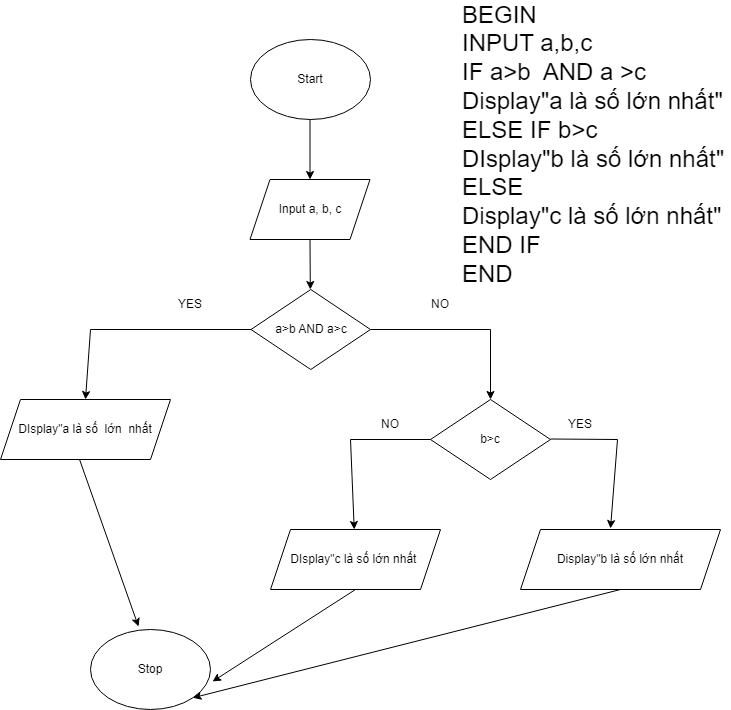

The diagram above was exported from draw.io. Its source (the exported page's mxGraphModel, read from the mxfile embedded in the PNG):
<mxGraphModel dx="1434" dy="796" grid="1" gridSize="10" guides="1" tooltips="1" connect="1" arrows="1" fold="1" page="1" pageScale="1" pageWidth="850" pageHeight="1100" math="0" shadow="0">
  <root>
    <mxCell id="0" />
    <mxCell id="1" parent="0" />
    <mxCell id="ej3BuM9UALbjSnjD3mDH-41" value="Start" style="ellipse;whiteSpace=wrap;html=1;" vertex="1" parent="1">
      <mxGeometry x="360" y="110" width="120" height="80" as="geometry" />
    </mxCell>
    <mxCell id="ej3BuM9UALbjSnjD3mDH-42" value="" style="endArrow=classic;html=1;rounded=0;" edge="1" parent="1" target="ej3BuM9UALbjSnjD3mDH-43">
      <mxGeometry width="50" height="50" relative="1" as="geometry">
        <mxPoint x="419.5" y="190" as="sourcePoint" />
        <mxPoint x="419.5" y="240" as="targetPoint" />
      </mxGeometry>
    </mxCell>
    <mxCell id="ej3BuM9UALbjSnjD3mDH-43" value="Input a, b, c" style="shape=parallelogram;perimeter=parallelogramPerimeter;whiteSpace=wrap;html=1;fixedSize=1;" vertex="1" parent="1">
      <mxGeometry x="359.5" y="250" width="120" height="60" as="geometry" />
    </mxCell>
    <mxCell id="ej3BuM9UALbjSnjD3mDH-44" value="" style="endArrow=classic;html=1;rounded=0;" edge="1" parent="1">
      <mxGeometry width="50" height="50" relative="1" as="geometry">
        <mxPoint x="419.5" y="310" as="sourcePoint" />
        <mxPoint x="419.8125" y="360" as="targetPoint" />
      </mxGeometry>
    </mxCell>
    <mxCell id="ej3BuM9UALbjSnjD3mDH-46" value="a&amp;gt;b AND a&amp;gt;c" style="rhombus;whiteSpace=wrap;html=1;" vertex="1" parent="1">
      <mxGeometry x="360.5" y="360" width="119.5" height="80" as="geometry" />
    </mxCell>
    <mxCell id="ej3BuM9UALbjSnjD3mDH-49" value="BEGIN&lt;br style=&quot;font-size: 24px;&quot;&gt;INPUT a,b,c&lt;br style=&quot;font-size: 24px;&quot;&gt;IF a&amp;gt;b&amp;nbsp; AND a &amp;gt;c&lt;br style=&quot;font-size: 24px;&quot;&gt;Display&quot;a là số lớn nhất&quot;&lt;br style=&quot;font-size: 24px;&quot;&gt;ELSE IF b&amp;gt;c&lt;br style=&quot;font-size: 24px;&quot;&gt;DIsplay&quot;b là số lớn nhất&quot;&lt;br style=&quot;font-size: 24px;&quot;&gt;ELSE&lt;br style=&quot;font-size: 24px;&quot;&gt;Display&quot;c là số lớn nhất&quot;&lt;br style=&quot;font-size: 24px;&quot;&gt;END IF&lt;br style=&quot;font-size: 24px;&quot;&gt;END" style="text;html=1;strokeColor=none;fillColor=none;align=left;verticalAlign=middle;whiteSpace=wrap;rounded=0;fontSize=24;" vertex="1" parent="1">
      <mxGeometry x="570" y="130" width="270" height="170" as="geometry" />
    </mxCell>
    <mxCell id="ej3BuM9UALbjSnjD3mDH-51" value="DIsplay&quot;a là số&amp;nbsp; lớn&amp;nbsp; nhất" style="shape=parallelogram;perimeter=parallelogramPerimeter;whiteSpace=wrap;html=1;fixedSize=1;" vertex="1" parent="1">
      <mxGeometry x="110" y="470" width="170" height="60" as="geometry" />
    </mxCell>
    <mxCell id="ej3BuM9UALbjSnjD3mDH-52" value="" style="endArrow=classic;html=1;rounded=0;exitX=0;exitY=0.5;exitDx=0;exitDy=0;entryX=0.5;entryY=0;entryDx=0;entryDy=0;" edge="1" parent="1" source="ej3BuM9UALbjSnjD3mDH-46" target="ej3BuM9UALbjSnjD3mDH-51">
      <mxGeometry width="50" height="50" relative="1" as="geometry">
        <mxPoint x="310" y="600" as="sourcePoint" />
        <mxPoint x="230" y="520" as="targetPoint" />
        <Array as="points">
          <mxPoint x="200" y="400" />
        </Array>
      </mxGeometry>
    </mxCell>
    <mxCell id="ej3BuM9UALbjSnjD3mDH-53" value="b&amp;gt;c" style="rhombus;whiteSpace=wrap;html=1;" vertex="1" parent="1">
      <mxGeometry x="540" y="470" width="120" height="80" as="geometry" />
    </mxCell>
    <mxCell id="ej3BuM9UALbjSnjD3mDH-56" value="" style="endArrow=classic;html=1;rounded=0;" edge="1" parent="1" target="ej3BuM9UALbjSnjD3mDH-53">
      <mxGeometry width="50" height="50" relative="1" as="geometry">
        <mxPoint x="480" y="400" as="sourcePoint" />
        <mxPoint x="450" y="410" as="targetPoint" />
        <Array as="points">
          <mxPoint x="600" y="400" />
        </Array>
      </mxGeometry>
    </mxCell>
    <mxCell id="ej3BuM9UALbjSnjD3mDH-57" value="Display&quot;b là số lớn nhất" style="shape=parallelogram;perimeter=parallelogramPerimeter;whiteSpace=wrap;html=1;fixedSize=1;" vertex="1" parent="1">
      <mxGeometry x="630" y="600" width="200" height="60" as="geometry" />
    </mxCell>
    <mxCell id="ej3BuM9UALbjSnjD3mDH-58" value="" style="endArrow=classic;html=1;rounded=0;entryX=0.45;entryY=-0.017;entryDx=0;entryDy=0;entryPerimeter=0;" edge="1" parent="1" target="ej3BuM9UALbjSnjD3mDH-57">
      <mxGeometry width="50" height="50" relative="1" as="geometry">
        <mxPoint x="660" y="509.5" as="sourcePoint" />
        <mxPoint x="740" y="509.5" as="targetPoint" />
        <Array as="points">
          <mxPoint x="727" y="510" />
        </Array>
      </mxGeometry>
    </mxCell>
    <mxCell id="ej3BuM9UALbjSnjD3mDH-59" value="" style="endArrow=classic;html=1;rounded=0;exitX=0;exitY=0.5;exitDx=0;exitDy=0;" edge="1" parent="1" source="ej3BuM9UALbjSnjD3mDH-53" target="ej3BuM9UALbjSnjD3mDH-60">
      <mxGeometry width="50" height="50" relative="1" as="geometry">
        <mxPoint x="530" y="510" as="sourcePoint" />
        <mxPoint x="450" y="590" as="targetPoint" />
        <Array as="points">
          <mxPoint x="460" y="510" />
        </Array>
      </mxGeometry>
    </mxCell>
    <mxCell id="ej3BuM9UALbjSnjD3mDH-60" value="DIsplay&quot;c là số lớn nhất&amp;nbsp;" style="shape=parallelogram;perimeter=parallelogramPerimeter;whiteSpace=wrap;html=1;fixedSize=1;" vertex="1" parent="1">
      <mxGeometry x="380" y="600" width="170" height="60" as="geometry" />
    </mxCell>
    <mxCell id="ej3BuM9UALbjSnjD3mDH-63" value="Stop" style="ellipse;whiteSpace=wrap;html=1;" vertex="1" parent="1">
      <mxGeometry x="200" y="700" width="120" height="80" as="geometry" />
    </mxCell>
    <mxCell id="ej3BuM9UALbjSnjD3mDH-64" value="YES" style="text;html=1;strokeColor=none;fillColor=none;align=center;verticalAlign=middle;whiteSpace=wrap;rounded=0;" vertex="1" parent="1">
      <mxGeometry x="270" y="360" width="60" height="30" as="geometry" />
    </mxCell>
    <mxCell id="ej3BuM9UALbjSnjD3mDH-65" value="NO" style="text;html=1;strokeColor=none;fillColor=none;align=center;verticalAlign=middle;whiteSpace=wrap;rounded=0;" vertex="1" parent="1">
      <mxGeometry x="520" y="360" width="60" height="30" as="geometry" />
    </mxCell>
    <mxCell id="ej3BuM9UALbjSnjD3mDH-66" value="" style="endArrow=classic;html=1;rounded=0;exitX=0.5;exitY=1;exitDx=0;exitDy=0;entryX=1.017;entryY=0.65;entryDx=0;entryDy=0;entryPerimeter=0;" edge="1" parent="1" source="ej3BuM9UALbjSnjD3mDH-60" target="ej3BuM9UALbjSnjD3mDH-63">
      <mxGeometry width="50" height="50" relative="1" as="geometry">
        <mxPoint x="310.5" y="720" as="sourcePoint" />
        <mxPoint x="360.5" y="670" as="targetPoint" />
      </mxGeometry>
    </mxCell>
    <mxCell id="ej3BuM9UALbjSnjD3mDH-67" value="" style="endArrow=classic;html=1;rounded=0;exitX=0.5;exitY=1;exitDx=0;exitDy=0;entryX=1;entryY=1;entryDx=0;entryDy=0;" edge="1" parent="1" source="ej3BuM9UALbjSnjD3mDH-57" target="ej3BuM9UALbjSnjD3mDH-63">
      <mxGeometry width="50" height="50" relative="1" as="geometry">
        <mxPoint x="560" y="750" as="sourcePoint" />
        <mxPoint x="610" y="700" as="targetPoint" />
      </mxGeometry>
    </mxCell>
    <mxCell id="ej3BuM9UALbjSnjD3mDH-68" value="YES" style="text;html=1;strokeColor=none;fillColor=none;align=center;verticalAlign=middle;whiteSpace=wrap;rounded=0;" vertex="1" parent="1">
      <mxGeometry x="660" y="480" width="60" height="30" as="geometry" />
    </mxCell>
    <mxCell id="ej3BuM9UALbjSnjD3mDH-69" value="NO" style="text;html=1;strokeColor=none;fillColor=none;align=center;verticalAlign=middle;whiteSpace=wrap;rounded=0;" vertex="1" parent="1">
      <mxGeometry x="470" y="480" width="60" height="30" as="geometry" />
    </mxCell>
    <mxCell id="ej3BuM9UALbjSnjD3mDH-70" value="" style="endArrow=classic;html=1;rounded=0;entryX=0.4;entryY=-0.037;entryDx=0;entryDy=0;entryPerimeter=0;exitX=0.465;exitY=1;exitDx=0;exitDy=0;exitPerimeter=0;" edge="1" parent="1" source="ej3BuM9UALbjSnjD3mDH-51" target="ej3BuM9UALbjSnjD3mDH-63">
      <mxGeometry width="50" height="50" relative="1" as="geometry">
        <mxPoint x="200" y="600" as="sourcePoint" />
        <mxPoint x="250" y="550" as="targetPoint" />
      </mxGeometry>
    </mxCell>
  </root>
</mxGraphModel>